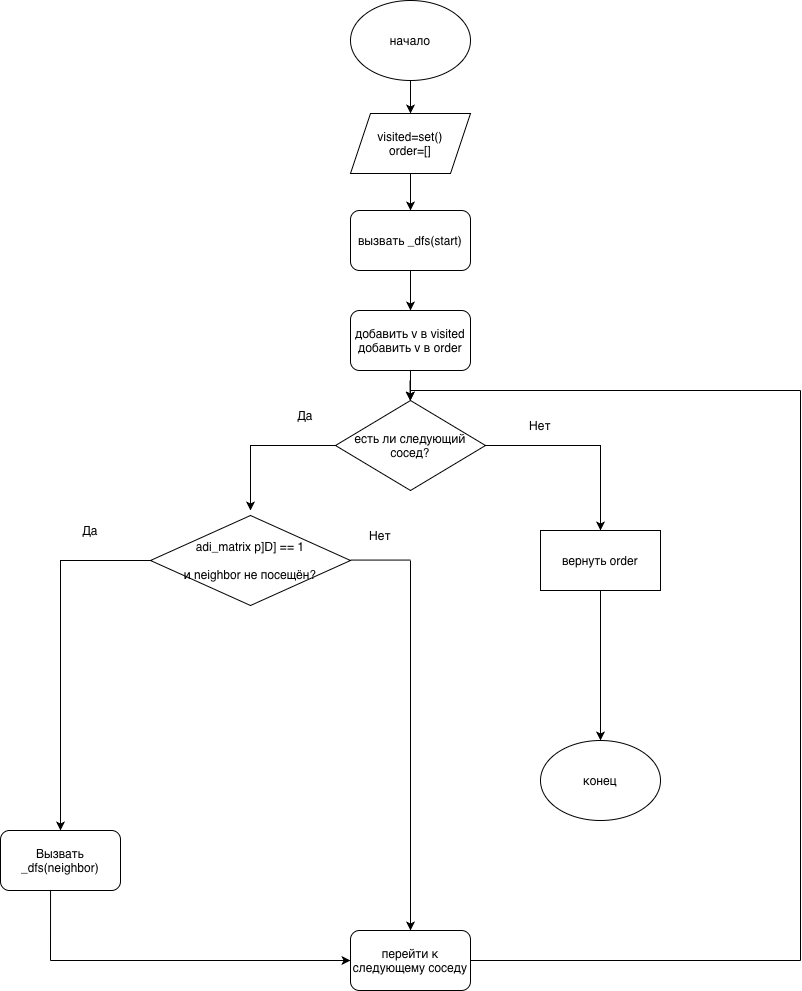

The diagram above was exported from draw.io. Its source (the exported page's mxGraphModel, read from the mxfile embedded in the PNG):
<mxGraphModel dx="1936" dy="688" grid="1" gridSize="10" guides="1" tooltips="1" connect="1" arrows="1" fold="1" page="1" pageScale="1" pageWidth="827" pageHeight="1169" math="0" shadow="0">
  <root>
    <mxCell id="0" />
    <mxCell id="1" parent="0" />
    <mxCell id="C-nUN4KseZQXVSW90-US-27" edge="1" parent="1" source="C-nUN4KseZQXVSW90-US-1" style="edgeStyle=orthogonalEdgeStyle;rounded=0;orthogonalLoop=1;jettySize=auto;html=1;exitX=0.5;exitY=1;exitDx=0;exitDy=0;entryX=0.5;entryY=0;entryDx=0;entryDy=0;" target="C-nUN4KseZQXVSW90-US-2">
      <mxGeometry relative="1" as="geometry" />
    </mxCell>
    <mxCell id="C-nUN4KseZQXVSW90-US-1" parent="1" style="ellipse;whiteSpace=wrap;html=1;" value="начало" vertex="1">
      <mxGeometry height="80" width="120" x="310" y="70" as="geometry" />
    </mxCell>
    <mxCell id="C-nUN4KseZQXVSW90-US-28" edge="1" parent="1" source="C-nUN4KseZQXVSW90-US-2" style="edgeStyle=orthogonalEdgeStyle;rounded=0;orthogonalLoop=1;jettySize=auto;html=1;exitX=0.5;exitY=1;exitDx=0;exitDy=0;entryX=0.5;entryY=0;entryDx=0;entryDy=0;" target="C-nUN4KseZQXVSW90-US-3">
      <mxGeometry relative="1" as="geometry" />
    </mxCell>
    <mxCell id="C-nUN4KseZQXVSW90-US-2" parent="1" style="shape=parallelogram;perimeter=parallelogramPerimeter;whiteSpace=wrap;html=1;fixedSize=1;" value="visited=set()&lt;div&gt;order=[]&lt;/div&gt;" vertex="1">
      <mxGeometry height="60" width="120" x="310" y="183" as="geometry" />
    </mxCell>
    <mxCell id="C-nUN4KseZQXVSW90-US-29" edge="1" parent="1" source="C-nUN4KseZQXVSW90-US-3" style="edgeStyle=orthogonalEdgeStyle;rounded=0;orthogonalLoop=1;jettySize=auto;html=1;entryX=0.5;entryY=0;entryDx=0;entryDy=0;" target="C-nUN4KseZQXVSW90-US-4">
      <mxGeometry relative="1" as="geometry" />
    </mxCell>
    <mxCell id="C-nUN4KseZQXVSW90-US-3" parent="1" style="rounded=1;whiteSpace=wrap;html=1;" value="вызвать _dfs(start)" vertex="1">
      <mxGeometry height="60" width="120" x="310" y="280" as="geometry" />
    </mxCell>
    <mxCell id="C-nUN4KseZQXVSW90-US-30" edge="1" parent="1" source="C-nUN4KseZQXVSW90-US-4" style="edgeStyle=orthogonalEdgeStyle;rounded=0;orthogonalLoop=1;jettySize=auto;html=1;exitX=0.5;exitY=1;exitDx=0;exitDy=0;entryX=0.5;entryY=0;entryDx=0;entryDy=0;" target="C-nUN4KseZQXVSW90-US-5">
      <mxGeometry relative="1" as="geometry" />
    </mxCell>
    <mxCell id="C-nUN4KseZQXVSW90-US-4" parent="1" style="rounded=1;whiteSpace=wrap;html=1;" value="добавить v в visited&lt;div&gt;добавить v в order&lt;/div&gt;" vertex="1">
      <mxGeometry height="60" width="120" x="310" y="380" as="geometry" />
    </mxCell>
    <mxCell id="C-nUN4KseZQXVSW90-US-8" edge="1" parent="1" source="C-nUN4KseZQXVSW90-US-5" style="edgeStyle=orthogonalEdgeStyle;rounded=0;orthogonalLoop=1;jettySize=auto;html=1;">
      <mxGeometry relative="1" as="geometry">
        <mxPoint x="210" y="580" as="targetPoint" />
      </mxGeometry>
    </mxCell>
    <mxCell id="C-nUN4KseZQXVSW90-US-10" edge="1" parent="1" source="C-nUN4KseZQXVSW90-US-5" style="edgeStyle=orthogonalEdgeStyle;rounded=0;orthogonalLoop=1;jettySize=auto;html=1;" target="C-nUN4KseZQXVSW90-US-9" value="">
      <mxGeometry relative="1" as="geometry" />
    </mxCell>
    <mxCell id="C-nUN4KseZQXVSW90-US-5" parent="1" style="rhombus;whiteSpace=wrap;html=1;" value="есть ли следующий сосед?" vertex="1">
      <mxGeometry height="90" width="150" x="295" y="470" as="geometry" />
    </mxCell>
    <mxCell id="C-nUN4KseZQXVSW90-US-12" edge="1" parent="1" source="C-nUN4KseZQXVSW90-US-6" style="edgeStyle=orthogonalEdgeStyle;rounded=0;orthogonalLoop=1;jettySize=auto;html=1;" target="C-nUN4KseZQXVSW90-US-11" value="">
      <mxGeometry relative="1" as="geometry" />
    </mxCell>
    <mxCell id="C-nUN4KseZQXVSW90-US-6" parent="1" style="rhombus;whiteSpace=wrap;html=1;" value="&lt;p style=&quot;margin: 0px; font-style: normal; font-variant-caps: normal; font-width: normal; line-height: normal; font-size-adjust: none; font-kerning: auto; font-variant-alternates: normal; font-variant-ligatures: normal; font-variant-numeric: normal; font-variant-east-asian: normal; font-variant-position: normal; font-variant-emoji: normal; font-feature-settings: normal; font-optical-sizing: auto; font-variation-settings: normal;&quot;&gt;adi_matrix p]D] == 1&lt;/p&gt;&lt;br/&gt;&lt;p style=&quot;margin: 0px; font-style: normal; font-variant-caps: normal; font-width: normal; line-height: normal; font-size-adjust: none; font-kerning: auto; font-variant-alternates: normal; font-variant-ligatures: normal; font-variant-numeric: normal; font-variant-east-asian: normal; font-variant-position: normal; font-variant-emoji: normal; font-feature-settings: normal; font-optical-sizing: auto; font-variation-settings: normal;&quot;&gt;и neighbor не посещён?&lt;/p&gt;" vertex="1">
      <mxGeometry height="90" width="200" x="110" y="585" as="geometry" />
    </mxCell>
    <mxCell id="C-nUN4KseZQXVSW90-US-32" edge="1" parent="1" source="C-nUN4KseZQXVSW90-US-9" style="edgeStyle=orthogonalEdgeStyle;rounded=0;orthogonalLoop=1;jettySize=auto;html=1;entryX=0.5;entryY=0;entryDx=0;entryDy=0;" target="C-nUN4KseZQXVSW90-US-31">
      <mxGeometry relative="1" as="geometry" />
    </mxCell>
    <mxCell id="C-nUN4KseZQXVSW90-US-9" parent="1" style="whiteSpace=wrap;html=1;" value="вернуть order" vertex="1">
      <mxGeometry height="60" width="120" x="500" y="600" as="geometry" />
    </mxCell>
    <mxCell id="C-nUN4KseZQXVSW90-US-11" parent="1" style="rounded=1;whiteSpace=wrap;html=1;" value="&lt;p style=&quot;margin: 0px; font-style: normal; font-variant-caps: normal; font-width: normal; line-height: normal; font-size-adjust: none; font-kerning: auto; font-variant-alternates: normal; font-variant-ligatures: normal; font-variant-numeric: normal; font-variant-east-asian: normal; font-variant-position: normal; font-variant-emoji: normal; font-feature-settings: normal; font-optical-sizing: auto; font-variation-settings: normal;&quot;&gt;Вызвать _dfs(neighbor)&lt;/p&gt;" vertex="1">
      <mxGeometry height="60" width="120" x="-40" y="900" as="geometry" />
    </mxCell>
    <mxCell id="C-nUN4KseZQXVSW90-US-13" parent="1" style="rounded=1;whiteSpace=wrap;html=1;" value="перейти к следующему соседу" vertex="1">
      <mxGeometry height="60" width="120" x="310" y="1000" as="geometry" />
    </mxCell>
    <mxCell id="C-nUN4KseZQXVSW90-US-25" edge="1" parent="1" style="endArrow=classic;html=1;rounded=0;" target="C-nUN4KseZQXVSW90-US-5" value="">
      <mxGeometry height="50" relative="1" width="50" as="geometry">
        <mxPoint x="369.5" y="450" as="sourcePoint" />
        <mxPoint x="370" y="470" as="targetPoint" />
      </mxGeometry>
    </mxCell>
    <mxCell id="C-nUN4KseZQXVSW90-US-31" parent="1" style="ellipse;whiteSpace=wrap;html=1;" value="конец" vertex="1">
      <mxGeometry height="80" width="120" x="500" y="810" as="geometry" />
    </mxCell>
    <mxCell id="C-nUN4KseZQXVSW90-US-34" edge="1" parent="1" style="endArrow=none;html=1;rounded=0;entryX=0.417;entryY=1;entryDx=0;entryDy=0;entryPerimeter=0;" target="C-nUN4KseZQXVSW90-US-11" value="">
      <mxGeometry height="50" relative="1" width="50" as="geometry">
        <mxPoint x="10" y="1030" as="sourcePoint" />
        <mxPoint x="30" y="1010" as="targetPoint" />
      </mxGeometry>
    </mxCell>
    <mxCell id="C-nUN4KseZQXVSW90-US-35" edge="1" parent="1" style="endArrow=classic;html=1;rounded=0;entryX=0;entryY=0.5;entryDx=0;entryDy=0;" target="C-nUN4KseZQXVSW90-US-13" value="">
      <mxGeometry height="50" relative="1" width="50" as="geometry">
        <mxPoint x="10" y="1030" as="sourcePoint" />
        <mxPoint x="60" y="980" as="targetPoint" />
      </mxGeometry>
    </mxCell>
    <mxCell id="C-nUN4KseZQXVSW90-US-36" edge="1" parent="1" source="C-nUN4KseZQXVSW90-US-13" style="endArrow=none;html=1;rounded=0;exitX=1;exitY=0.5;exitDx=0;exitDy=0;" value="">
      <mxGeometry height="50" relative="1" width="50" as="geometry">
        <mxPoint x="300" y="1050" as="sourcePoint" />
        <mxPoint x="760" y="1030" as="targetPoint" />
      </mxGeometry>
    </mxCell>
    <mxCell id="C-nUN4KseZQXVSW90-US-37" edge="1" parent="1" style="endArrow=none;html=1;rounded=0;" value="">
      <mxGeometry height="50" relative="1" width="50" as="geometry">
        <mxPoint x="760" y="1030" as="sourcePoint" />
        <mxPoint x="760" y="460" as="targetPoint" />
      </mxGeometry>
    </mxCell>
    <mxCell id="C-nUN4KseZQXVSW90-US-38" edge="1" parent="1" style="endArrow=none;html=1;rounded=0;" value="">
      <mxGeometry height="50" relative="1" width="50" as="geometry">
        <mxPoint x="370" y="460" as="sourcePoint" />
        <mxPoint x="760" y="460" as="targetPoint" />
      </mxGeometry>
    </mxCell>
    <mxCell id="fbDnBSAqgWNVufKXwMTt-1" parent="1" style="text;html=1;whiteSpace=wrap;strokeColor=none;fillColor=none;align=center;verticalAlign=middle;rounded=0;" value="Да" vertex="1">
      <mxGeometry height="30" width="60" x="235" y="470" as="geometry" />
    </mxCell>
    <mxCell id="fbDnBSAqgWNVufKXwMTt-2" parent="1" style="text;html=1;whiteSpace=wrap;strokeColor=none;fillColor=none;align=center;verticalAlign=middle;rounded=0;" value="Нет" vertex="1">
      <mxGeometry height="30" width="60" x="470" y="480" as="geometry" />
    </mxCell>
    <mxCell id="fbDnBSAqgWNVufKXwMTt-3" parent="1" style="text;html=1;whiteSpace=wrap;strokeColor=none;fillColor=none;align=center;verticalAlign=middle;rounded=0;" value="Да" vertex="1">
      <mxGeometry height="30" width="60" x="20" y="585" as="geometry" />
    </mxCell>
    <mxCell id="fbDnBSAqgWNVufKXwMTt-4" edge="1" parent="1" style="endArrow=none;html=1;rounded=0;" value="">
      <mxGeometry height="50" relative="1" width="50" as="geometry">
        <mxPoint x="310" y="629.57" as="sourcePoint" />
        <mxPoint x="370" y="629.57" as="targetPoint" />
      </mxGeometry>
    </mxCell>
    <mxCell id="fbDnBSAqgWNVufKXwMTt-5" edge="1" parent="1" style="endArrow=classic;html=1;rounded=0;entryX=0.5;entryY=0;entryDx=0;entryDy=0;" target="C-nUN4KseZQXVSW90-US-13" value="">
      <mxGeometry height="50" relative="1" width="50" as="geometry">
        <mxPoint x="370" y="630" as="sourcePoint" />
        <mxPoint x="414" y="585" as="targetPoint" />
      </mxGeometry>
    </mxCell>
    <mxCell id="fbDnBSAqgWNVufKXwMTt-6" parent="1" style="text;html=1;whiteSpace=wrap;strokeColor=none;fillColor=none;align=center;verticalAlign=middle;rounded=0;" value="Нет" vertex="1">
      <mxGeometry height="30" width="60" x="310" y="590" as="geometry" />
    </mxCell>
  </root>
</mxGraphModel>